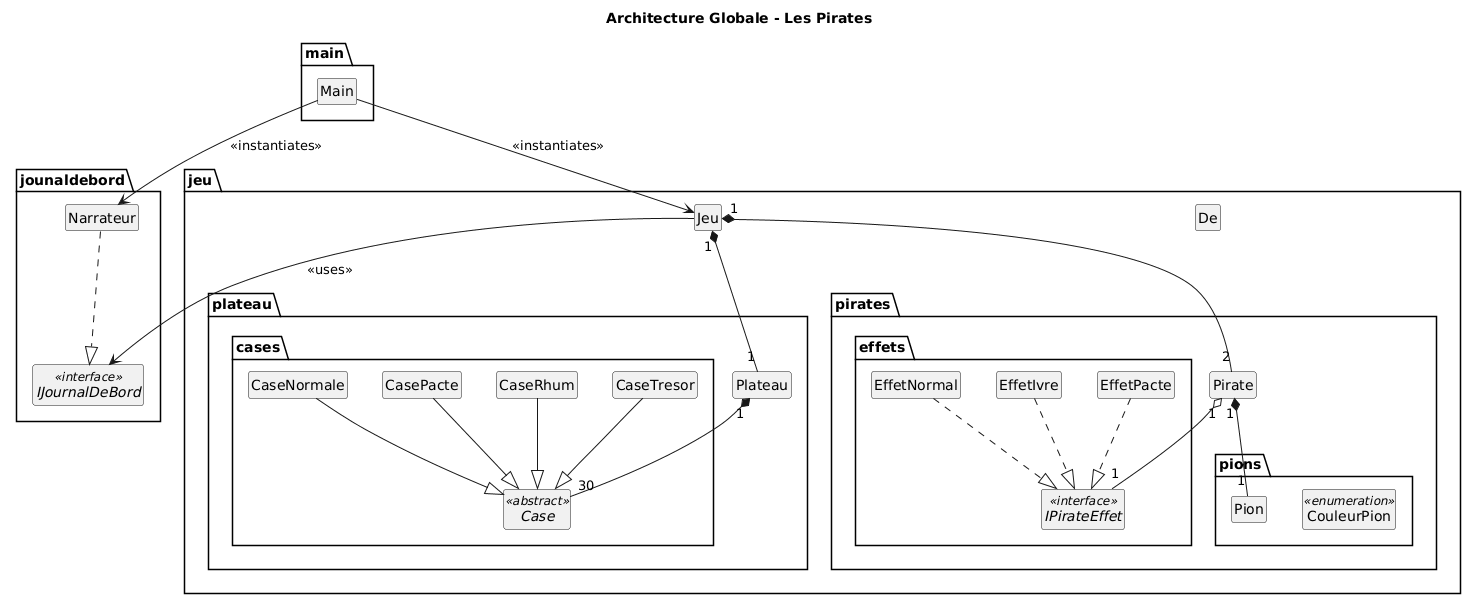

The diagram above was rendered by PlantUML. Its source (embedded in the PNG):
@startuml
skinparam style strictuml
skinparam shadowing false
hide circle
hide members

title Architecture Globale - Les Pirates

package main {
    class Main
}

package jounaldebord {
    interface IJournalDeBord <<interface>>
    class Narrateur
}

package jeu {
    class Jeu
    class De

    package plateau {
        class Plateau
        package cases {
            abstract class Case <<abstract>>
            class CaseNormale
            class CasePacte
            class CaseRhum
            class CaseTresor
        }
    }

    package pirates {
        class Pirate
        package pions {
            class Pion
            enum CouleurPion <<enumeration>>
        }
        package effets {
            interface IPirateEffet <<interface>>
            class EffetNormal
            class EffetIvre
            class EffetPacte
        }
    }
}

' --- RELATIONS STRUCTURELLES ---

' Dépendances inter-packages
Main --> Narrateur : <<instantiates>>
Main --> Jeu : <<instantiates>>
Jeu --> IJournalDeBord : <<uses>>

' Héritages et Réalisations
Narrateur ..|> IJournalDeBord
CaseNormale --|> Case
CasePacte --|> Case
CaseRhum --|> Case
CaseTresor --|> Case

EffetNormal ..|> IPirateEffet
EffetIvre ..|> IPirateEffet
EffetPacte ..|> IPirateEffet

' Liens de possession principaux
Jeu "1" *-- "1" Plateau
Jeu "1" *-- "2" Pirate
Pirate "1" *-- "1" Pion
Pirate "1" o-- "1" IPirateEffet
Plateau "1" *-- "30" Case
@enduml